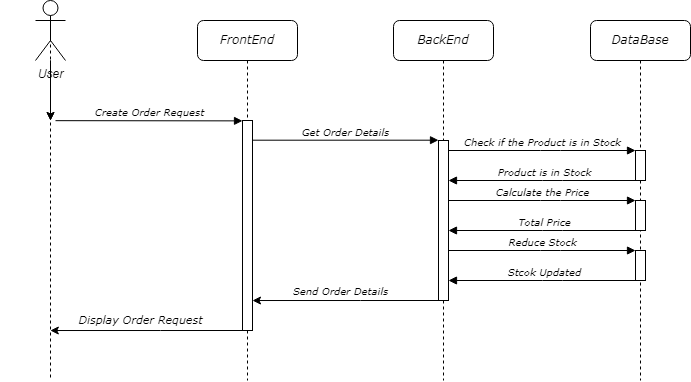

The diagram above was exported from draw.io. Its source (the exported page's mxGraphModel, read from the mxfile embedded in the PNG):
<mxGraphModel dx="724" dy="401" grid="1" gridSize="10" guides="1" tooltips="1" connect="1" arrows="1" fold="1" page="1" pageScale="1" pageWidth="1100" pageHeight="850" background="none" math="0" shadow="0">
  <root>
    <mxCell id="0" />
    <mxCell id="1" parent="0" />
    <mxCell id="7baba1c4bc27f4b0-2" value="FrontEnd" style="shape=umlLifeline;perimeter=lifelinePerimeter;whiteSpace=wrap;html=1;container=1;collapsible=0;recursiveResize=0;outlineConnect=0;rounded=1;shadow=0;comic=0;labelBackgroundColor=none;strokeWidth=1;fontFamily=Verdana;fontSize=12;align=center;fontStyle=2" parent="1" vertex="1">
      <mxGeometry x="297" y="80" width="100" height="360" as="geometry" />
    </mxCell>
    <mxCell id="7baba1c4bc27f4b0-10" value="" style="html=1;points=[];perimeter=orthogonalPerimeter;rounded=0;shadow=0;comic=0;labelBackgroundColor=none;strokeWidth=1;fontFamily=Verdana;fontSize=12;align=center;" parent="7baba1c4bc27f4b0-2" vertex="1">
      <mxGeometry x="45" y="100" width="10" height="210" as="geometry" />
    </mxCell>
    <mxCell id="7baba1c4bc27f4b0-3" value="BackEnd" style="shape=umlLifeline;perimeter=lifelinePerimeter;whiteSpace=wrap;html=1;container=1;collapsible=0;recursiveResize=0;outlineConnect=0;rounded=1;shadow=0;comic=0;labelBackgroundColor=none;strokeWidth=1;fontFamily=Verdana;fontSize=12;align=center;fontStyle=2" parent="1" vertex="1">
      <mxGeometry x="493" y="80" width="100" height="360" as="geometry" />
    </mxCell>
    <mxCell id="7baba1c4bc27f4b0-13" value="" style="html=1;points=[];perimeter=orthogonalPerimeter;rounded=0;shadow=0;comic=0;labelBackgroundColor=none;strokeWidth=1;fontFamily=Verdana;fontSize=12;align=center;" parent="7baba1c4bc27f4b0-3" vertex="1">
      <mxGeometry x="45" y="120" width="10" height="160" as="geometry" />
    </mxCell>
    <mxCell id="7baba1c4bc27f4b0-4" value="DataBase" style="shape=umlLifeline;perimeter=lifelinePerimeter;whiteSpace=wrap;html=1;container=1;collapsible=0;recursiveResize=0;outlineConnect=0;rounded=1;shadow=0;comic=0;labelBackgroundColor=none;strokeWidth=1;fontFamily=Verdana;fontSize=12;align=center;fontStyle=2" parent="1" vertex="1">
      <mxGeometry x="690" y="80" width="100" height="360" as="geometry" />
    </mxCell>
    <mxCell id="fBZBWtfRFPzqvWOPb2Hc-35" value="" style="group" vertex="1" connectable="0" parent="7baba1c4bc27f4b0-4">
      <mxGeometry x="-230" y="130" width="285" height="190" as="geometry" />
    </mxCell>
    <mxCell id="fBZBWtfRFPzqvWOPb2Hc-32" value="" style="group" vertex="1" connectable="0" parent="fBZBWtfRFPzqvWOPb2Hc-35">
      <mxGeometry x="275" width="10" height="130" as="geometry" />
    </mxCell>
    <mxCell id="fBZBWtfRFPzqvWOPb2Hc-11" value="" style="html=1;points=[];perimeter=orthogonalPerimeter;rounded=0;shadow=0;comic=0;labelBackgroundColor=none;strokeWidth=1;fontFamily=Verdana;fontSize=12;align=center;" vertex="1" parent="fBZBWtfRFPzqvWOPb2Hc-32">
      <mxGeometry width="10" height="30" as="geometry" />
    </mxCell>
    <mxCell id="fBZBWtfRFPzqvWOPb2Hc-13" value="" style="html=1;points=[];perimeter=orthogonalPerimeter;rounded=0;shadow=0;comic=0;labelBackgroundColor=none;strokeWidth=1;fontFamily=Verdana;fontSize=12;align=center;" vertex="1" parent="fBZBWtfRFPzqvWOPb2Hc-32">
      <mxGeometry y="50" width="10" height="30" as="geometry" />
    </mxCell>
    <mxCell id="fBZBWtfRFPzqvWOPb2Hc-16" value="" style="html=1;points=[];perimeter=orthogonalPerimeter;rounded=0;shadow=0;comic=0;labelBackgroundColor=none;strokeWidth=1;fontFamily=Verdana;fontSize=12;align=center;" vertex="1" parent="fBZBWtfRFPzqvWOPb2Hc-32">
      <mxGeometry y="100" width="10" height="30" as="geometry" />
    </mxCell>
    <mxCell id="fBZBWtfRFPzqvWOPb2Hc-34" value="" style="group" vertex="1" connectable="0" parent="fBZBWtfRFPzqvWOPb2Hc-35">
      <mxGeometry y="50" width="232" height="140" as="geometry" />
    </mxCell>
    <mxCell id="fBZBWtfRFPzqvWOPb2Hc-14" value="Calculate the Price" style="html=1;verticalAlign=bottom;endArrow=block;labelBackgroundColor=none;fontFamily=Verdana;fontSize=10;edgeStyle=elbowEdgeStyle;elbow=vertical;fontStyle=2" edge="1" parent="fBZBWtfRFPzqvWOPb2Hc-34" target="fBZBWtfRFPzqvWOPb2Hc-13">
      <mxGeometry relative="1" as="geometry">
        <mxPoint x="88" as="sourcePoint" />
        <Array as="points">
          <mxPoint x="190" />
          <mxPoint x="230" y="60" />
          <mxPoint y="10" />
        </Array>
        <mxPoint x="190" y="30" as="targetPoint" />
      </mxGeometry>
    </mxCell>
    <mxCell id="fBZBWtfRFPzqvWOPb2Hc-15" value="Total Price" style="html=1;verticalAlign=bottom;endArrow=block;labelBackgroundColor=none;fontFamily=Verdana;fontSize=10;edgeStyle=elbowEdgeStyle;elbow=vertical;fontStyle=2" edge="1" parent="fBZBWtfRFPzqvWOPb2Hc-34" target="7baba1c4bc27f4b0-13">
      <mxGeometry relative="1" as="geometry">
        <mxPoint x="280" y="30" as="sourcePoint" />
        <Array as="points">
          <mxPoint x="192" y="30" />
          <mxPoint x="232" y="90" />
          <mxPoint x="2" y="40" />
        </Array>
        <mxPoint x="83" y="30" as="targetPoint" />
      </mxGeometry>
    </mxCell>
    <mxCell id="fBZBWtfRFPzqvWOPb2Hc-17" value="Reduce Stock" style="html=1;verticalAlign=bottom;endArrow=block;labelBackgroundColor=none;fontFamily=Verdana;fontSize=10;edgeStyle=elbowEdgeStyle;elbow=vertical;fontStyle=2" edge="1" parent="fBZBWtfRFPzqvWOPb2Hc-34" target="fBZBWtfRFPzqvWOPb2Hc-16">
      <mxGeometry relative="1" as="geometry">
        <mxPoint x="88" y="50" as="sourcePoint" />
        <Array as="points">
          <mxPoint x="190" y="50" />
          <mxPoint x="230" y="110" />
          <mxPoint y="60" />
        </Array>
        <mxPoint x="190" y="80" as="targetPoint" />
      </mxGeometry>
    </mxCell>
    <mxCell id="fBZBWtfRFPzqvWOPb2Hc-18" value="Stcok Updated" style="html=1;verticalAlign=bottom;endArrow=block;labelBackgroundColor=none;fontFamily=Verdana;fontSize=10;edgeStyle=elbowEdgeStyle;elbow=vertical;fontStyle=2" edge="1" parent="fBZBWtfRFPzqvWOPb2Hc-34">
      <mxGeometry relative="1" as="geometry">
        <mxPoint x="280" y="80" as="sourcePoint" />
        <Array as="points">
          <mxPoint x="192" y="80" />
          <mxPoint x="232" y="140" />
          <mxPoint x="2" y="90" />
        </Array>
        <mxPoint x="88" y="80" as="targetPoint" />
      </mxGeometry>
    </mxCell>
    <mxCell id="fBZBWtfRFPzqvWOPb2Hc-12" value="Product is in Stock" style="html=1;verticalAlign=bottom;endArrow=block;labelBackgroundColor=none;fontFamily=Verdana;fontSize=10;edgeStyle=elbowEdgeStyle;elbow=vertical;fontStyle=2" edge="1" parent="7baba1c4bc27f4b0-4" source="7baba1c4bc27f4b0-4" target="7baba1c4bc27f4b0-13">
      <mxGeometry relative="1" as="geometry">
        <mxPoint x="-140" y="160" as="sourcePoint" />
        <Array as="points">
          <mxPoint x="-38" y="160" />
          <mxPoint x="2" y="220" />
          <mxPoint x="-228" y="170" />
        </Array>
        <mxPoint x="-140" y="160" as="targetPoint" />
      </mxGeometry>
    </mxCell>
    <mxCell id="7baba1c4bc27f4b0-8" value="" style="shape=umlLifeline;perimeter=lifelinePerimeter;whiteSpace=wrap;html=1;container=1;collapsible=0;recursiveResize=0;outlineConnect=0;rounded=1;shadow=0;comic=0;labelBackgroundColor=none;strokeWidth=1;fontFamily=Verdana;fontSize=12;align=center;size=0;" parent="1" vertex="1">
      <mxGeometry x="100" y="80" width="100" height="360" as="geometry" />
    </mxCell>
    <mxCell id="fBZBWtfRFPzqvWOPb2Hc-9" value="" style="edgeStyle=orthogonalEdgeStyle;rounded=0;orthogonalLoop=1;jettySize=auto;html=1;" edge="1" parent="7baba1c4bc27f4b0-8" source="fBZBWtfRFPzqvWOPb2Hc-1">
      <mxGeometry relative="1" as="geometry">
        <mxPoint x="50" y="100" as="targetPoint" />
        <Array as="points">
          <mxPoint x="50" y="70" />
          <mxPoint x="50" y="70" />
        </Array>
      </mxGeometry>
    </mxCell>
    <mxCell id="fBZBWtfRFPzqvWOPb2Hc-10" value="" style="edgeStyle=orthogonalEdgeStyle;rounded=0;orthogonalLoop=1;jettySize=auto;html=1;" edge="1" parent="7baba1c4bc27f4b0-8" source="fBZBWtfRFPzqvWOPb2Hc-1">
      <mxGeometry relative="1" as="geometry">
        <mxPoint x="50" y="100" as="targetPoint" />
      </mxGeometry>
    </mxCell>
    <mxCell id="fBZBWtfRFPzqvWOPb2Hc-1" value="User&lt;br&gt;" style="shape=umlActor;verticalLabelPosition=bottom;verticalAlign=top;html=1;outlineConnect=0;fontStyle=2" vertex="1" parent="7baba1c4bc27f4b0-8">
      <mxGeometry x="35" y="-20" width="30" height="60" as="geometry" />
    </mxCell>
    <mxCell id="7baba1c4bc27f4b0-17" value="Check if the Product is in Stock" style="html=1;verticalAlign=bottom;endArrow=block;labelBackgroundColor=none;fontFamily=Verdana;fontSize=10;edgeStyle=elbowEdgeStyle;elbow=vertical;fontStyle=2" parent="1" source="7baba1c4bc27f4b0-13" target="fBZBWtfRFPzqvWOPb2Hc-11" edge="1">
      <mxGeometry relative="1" as="geometry">
        <mxPoint x="510" y="220" as="sourcePoint" />
        <Array as="points">
          <mxPoint x="650" y="210" />
          <mxPoint x="690" y="270" />
          <mxPoint x="460" y="220" />
        </Array>
        <mxPoint x="650" y="240" as="targetPoint" />
      </mxGeometry>
    </mxCell>
    <mxCell id="7baba1c4bc27f4b0-11" value="&lt;span style=&quot;font-size: 10px;&quot;&gt;Create Order Request&lt;/span&gt;" style="html=1;verticalAlign=bottom;endArrow=block;entryX=0;entryY=0;labelBackgroundColor=none;fontFamily=Verdana;fontSize=10;edgeStyle=elbowEdgeStyle;elbow=vertical;fontStyle=2" parent="1" target="7baba1c4bc27f4b0-10" edge="1">
      <mxGeometry relative="1" as="geometry">
        <mxPoint x="155" y="180.16666666666674" as="sourcePoint" />
      </mxGeometry>
    </mxCell>
    <mxCell id="7baba1c4bc27f4b0-14" value="Get Order Details" style="html=1;verticalAlign=bottom;endArrow=block;entryX=0;entryY=0;labelBackgroundColor=none;fontFamily=Verdana;fontSize=10;edgeStyle=elbowEdgeStyle;elbow=vertical;fontStyle=2" parent="1" source="7baba1c4bc27f4b0-10" target="7baba1c4bc27f4b0-13" edge="1">
      <mxGeometry x="-0.0011" relative="1" as="geometry">
        <mxPoint x="370" y="200" as="sourcePoint" />
        <mxPoint as="offset" />
      </mxGeometry>
    </mxCell>
    <mxCell id="fBZBWtfRFPzqvWOPb2Hc-2" value="&lt;i&gt;&lt;font style=&quot;font-size: 11px;&quot; face=&quot;Verdana&quot;&gt;Display Order Request&lt;/font&gt;&lt;/i&gt;" style="edgeStyle=orthogonalEdgeStyle;rounded=0;orthogonalLoop=1;jettySize=auto;html=1;" edge="1" parent="1" source="7baba1c4bc27f4b0-10" target="7baba1c4bc27f4b0-8">
      <mxGeometry x="0.0607" y="-10" relative="1" as="geometry">
        <Array as="points">
          <mxPoint x="260" y="390" />
          <mxPoint x="260" y="390" />
        </Array>
        <mxPoint as="offset" />
      </mxGeometry>
    </mxCell>
    <mxCell id="fBZBWtfRFPzqvWOPb2Hc-3" value="&lt;span data-lucid-content=&quot;{&amp;quot;t&amp;quot;:&amp;quot;Display Order Request&amp;quot;,&amp;quot;m&amp;quot;:[{&amp;quot;s&amp;quot;:0,&amp;quot;n&amp;quot;:&amp;quot;a&amp;quot;,&amp;quot;v&amp;quot;:&amp;quot;center&amp;quot;},{&amp;quot;s&amp;quot;:0,&amp;quot;n&amp;quot;:&amp;quot;c&amp;quot;,&amp;quot;v&amp;quot;:&amp;quot;3a414aff&amp;quot;,&amp;quot;e&amp;quot;:21},{&amp;quot;s&amp;quot;:0,&amp;quot;n&amp;quot;:&amp;quot;fc&amp;quot;,&amp;quot;v&amp;quot;:&amp;quot;Oblique&amp;quot;,&amp;quot;e&amp;quot;:21},{&amp;quot;s&amp;quot;:0,&amp;quot;n&amp;quot;:&amp;quot;i&amp;quot;,&amp;quot;v&amp;quot;:true,&amp;quot;e&amp;quot;:21},{&amp;quot;s&amp;quot;:0,&amp;quot;n&amp;quot;:&amp;quot;fid&amp;quot;,&amp;quot;v&amp;quot;:8,&amp;quot;e&amp;quot;:21}]}&quot; data-lucid-type=&quot;application/vnd.lucid.text&quot;&gt;&lt;/span&gt;" style="edgeLabel;html=1;align=center;verticalAlign=middle;resizable=0;points=[];" vertex="1" connectable="0" parent="fBZBWtfRFPzqvWOPb2Hc-2">
      <mxGeometry x="-0.1098" y="1" relative="1" as="geometry">
        <mxPoint as="offset" />
      </mxGeometry>
    </mxCell>
    <mxCell id="fBZBWtfRFPzqvWOPb2Hc-5" value="" style="edgeStyle=orthogonalEdgeStyle;rounded=0;orthogonalLoop=1;jettySize=auto;html=1;" edge="1" parent="1" source="7baba1c4bc27f4b0-13" target="7baba1c4bc27f4b0-10">
      <mxGeometry relative="1" as="geometry">
        <Array as="points">
          <mxPoint x="460" y="360" />
          <mxPoint x="460" y="360" />
        </Array>
      </mxGeometry>
    </mxCell>
    <mxCell id="fBZBWtfRFPzqvWOPb2Hc-7" value="Send Order Details" style="edgeLabel;html=1;align=center;verticalAlign=middle;resizable=0;points=[];fontFamily=Verdana;fontStyle=2;fontSize=10;" vertex="1" connectable="0" parent="fBZBWtfRFPzqvWOPb2Hc-5">
      <mxGeometry x="-0.1051" y="3" relative="1" as="geometry">
        <mxPoint x="-15" y="-13" as="offset" />
      </mxGeometry>
    </mxCell>
  </root>
</mxGraphModel>